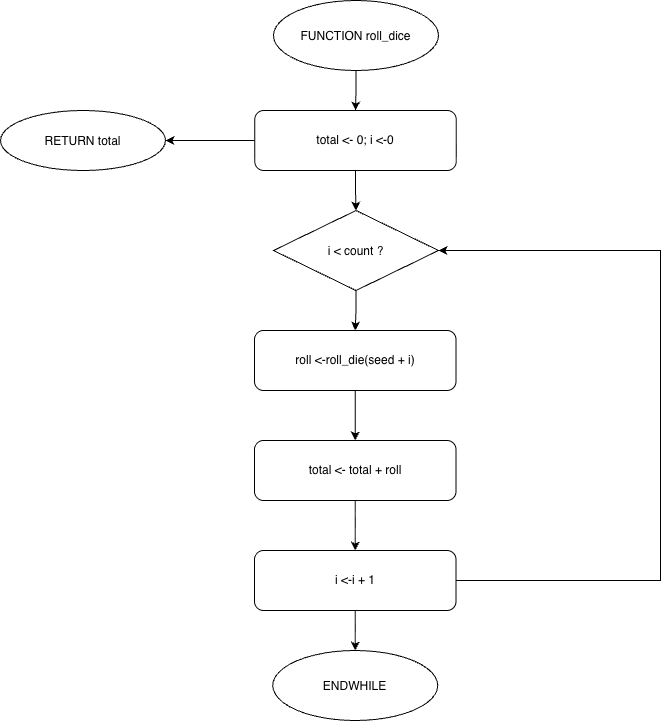

The diagram above was exported from draw.io. Its source (the exported page's mxGraphModel, read from the mxfile embedded in the PNG):
<mxGraphModel dx="924" dy="1050" grid="1" gridSize="10" guides="1" tooltips="1" connect="1" arrows="1" fold="1" page="1" pageScale="1" pageWidth="850" pageHeight="1100" math="0" shadow="0">
  <root>
    <mxCell id="0" />
    <mxCell id="1" parent="0" />
    <mxCell id="xzvVFd_6FwQbaS5MT_s4-11" edge="1" parent="1" source="xzvVFd_6FwQbaS5MT_s4-2" style="edgeStyle=orthogonalEdgeStyle;rounded=0;orthogonalLoop=1;jettySize=auto;html=1;exitX=0.5;exitY=1;exitDx=0;exitDy=0;entryX=0.5;entryY=0;entryDx=0;entryDy=0;">
      <mxGeometry relative="1" as="geometry">
        <mxPoint x="425" y="200" as="targetPoint" />
      </mxGeometry>
    </mxCell>
    <mxCell id="xzvVFd_6FwQbaS5MT_s4-2" parent="1" style="ellipse;whiteSpace=wrap;html=1;shapeInside=1;" value="FUNCTION roll_dice" vertex="1">
      <mxGeometry height="70" width="165" x="343" y="90" as="geometry" />
    </mxCell>
    <mxCell id="xzvVFd_6FwQbaS5MT_s4-40" edge="1" parent="1" source="xzvVFd_6FwQbaS5MT_s4-14" style="edgeStyle=orthogonalEdgeStyle;rounded=0;orthogonalLoop=1;jettySize=auto;html=1;exitX=0.5;exitY=1;exitDx=0;exitDy=0;entryX=0.5;entryY=0;entryDx=0;entryDy=0;" target="xzvVFd_6FwQbaS5MT_s4-39">
      <mxGeometry relative="1" as="geometry" />
    </mxCell>
    <mxCell id="xzvVFd_6FwQbaS5MT_s4-42" edge="1" parent="1" source="xzvVFd_6FwQbaS5MT_s4-14" style="edgeStyle=orthogonalEdgeStyle;rounded=0;orthogonalLoop=1;jettySize=auto;html=1;exitX=0;exitY=0.5;exitDx=0;exitDy=0;entryX=1;entryY=0.5;entryDx=0;entryDy=0;" target="xzvVFd_6FwQbaS5MT_s4-38">
      <mxGeometry relative="1" as="geometry" />
    </mxCell>
    <mxCell id="xzvVFd_6FwQbaS5MT_s4-14" parent="1" style="rounded=1;whiteSpace=wrap;html=1;roundedPerimeter=1;" value="total &amp;lt;- 0; i &amp;lt;-0" vertex="1">
      <mxGeometry height="60" width="201.5" x="324.25" y="200" as="geometry" />
    </mxCell>
    <mxCell id="xzvVFd_6FwQbaS5MT_s4-38" parent="1" style="ellipse;whiteSpace=wrap;html=1;shapeInside=1;" value="RETURN total" vertex="1">
      <mxGeometry height="60" width="165" x="70" y="200" as="geometry" />
    </mxCell>
    <mxCell id="xzvVFd_6FwQbaS5MT_s4-49" edge="1" parent="1" source="xzvVFd_6FwQbaS5MT_s4-39" style="edgeStyle=orthogonalEdgeStyle;rounded=0;orthogonalLoop=1;jettySize=auto;html=1;exitX=0.5;exitY=1;exitDx=0;exitDy=0;entryX=0.5;entryY=0;entryDx=0;entryDy=0;" target="xzvVFd_6FwQbaS5MT_s4-44">
      <mxGeometry relative="1" as="geometry" />
    </mxCell>
    <mxCell id="xzvVFd_6FwQbaS5MT_s4-39" parent="1" style="rhombus;whiteSpace=wrap;html=1;shapeInside=1;" value="i &amp;lt; count ?" vertex="1">
      <mxGeometry height="80" width="165" x="343" y="300" as="geometry" />
    </mxCell>
    <mxCell id="xzvVFd_6FwQbaS5MT_s4-50" edge="1" parent="1" source="xzvVFd_6FwQbaS5MT_s4-44" style="edgeStyle=orthogonalEdgeStyle;rounded=0;orthogonalLoop=1;jettySize=auto;html=1;exitX=0.5;exitY=1;exitDx=0;exitDy=0;" target="xzvVFd_6FwQbaS5MT_s4-45">
      <mxGeometry relative="1" as="geometry" />
    </mxCell>
    <mxCell id="xzvVFd_6FwQbaS5MT_s4-44" parent="1" style="rounded=1;whiteSpace=wrap;html=1;roundedPerimeter=1;" value="roll &amp;lt;-roll_die(seed + i)" vertex="1">
      <mxGeometry height="60" width="201.5" x="324" y="420" as="geometry" />
    </mxCell>
    <mxCell id="xzvVFd_6FwQbaS5MT_s4-51" edge="1" parent="1" source="xzvVFd_6FwQbaS5MT_s4-45" style="edgeStyle=orthogonalEdgeStyle;rounded=0;orthogonalLoop=1;jettySize=auto;html=1;" target="xzvVFd_6FwQbaS5MT_s4-46" value="">
      <mxGeometry relative="1" as="geometry" />
    </mxCell>
    <mxCell id="xzvVFd_6FwQbaS5MT_s4-45" parent="1" style="rounded=1;whiteSpace=wrap;html=1;roundedPerimeter=1;" value="total &amp;lt;- total + roll" vertex="1">
      <mxGeometry height="60" width="201.5" x="324" y="530" as="geometry" />
    </mxCell>
    <mxCell id="xzvVFd_6FwQbaS5MT_s4-48" edge="1" parent="1" source="xzvVFd_6FwQbaS5MT_s4-46" style="edgeStyle=orthogonalEdgeStyle;rounded=0;orthogonalLoop=1;jettySize=auto;html=1;exitX=1;exitY=0.5;exitDx=0;exitDy=0;entryX=1;entryY=0.5;entryDx=0;entryDy=0;" target="xzvVFd_6FwQbaS5MT_s4-39">
      <mxGeometry relative="1" as="geometry">
        <Array as="points">
          <mxPoint x="730" y="670" />
          <mxPoint x="730" y="340" />
        </Array>
      </mxGeometry>
    </mxCell>
    <mxCell id="xzvVFd_6FwQbaS5MT_s4-53" edge="1" parent="1" source="xzvVFd_6FwQbaS5MT_s4-46" style="edgeStyle=orthogonalEdgeStyle;rounded=0;orthogonalLoop=1;jettySize=auto;html=1;exitX=0.5;exitY=1;exitDx=0;exitDy=0;entryX=0.5;entryY=0;entryDx=0;entryDy=0;" target="xzvVFd_6FwQbaS5MT_s4-52">
      <mxGeometry relative="1" as="geometry" />
    </mxCell>
    <mxCell id="xzvVFd_6FwQbaS5MT_s4-46" parent="1" style="rounded=1;whiteSpace=wrap;html=1;roundedPerimeter=1;" value="i &amp;lt;-i + 1" vertex="1">
      <mxGeometry height="60" width="201.5" x="324" y="640" as="geometry" />
    </mxCell>
    <mxCell id="xzvVFd_6FwQbaS5MT_s4-52" parent="1" style="ellipse;whiteSpace=wrap;html=1;shapeInside=1;" value="ENDWHILE" vertex="1">
      <mxGeometry height="70" width="165" x="342.25" y="740" as="geometry" />
    </mxCell>
  </root>
</mxGraphModel>